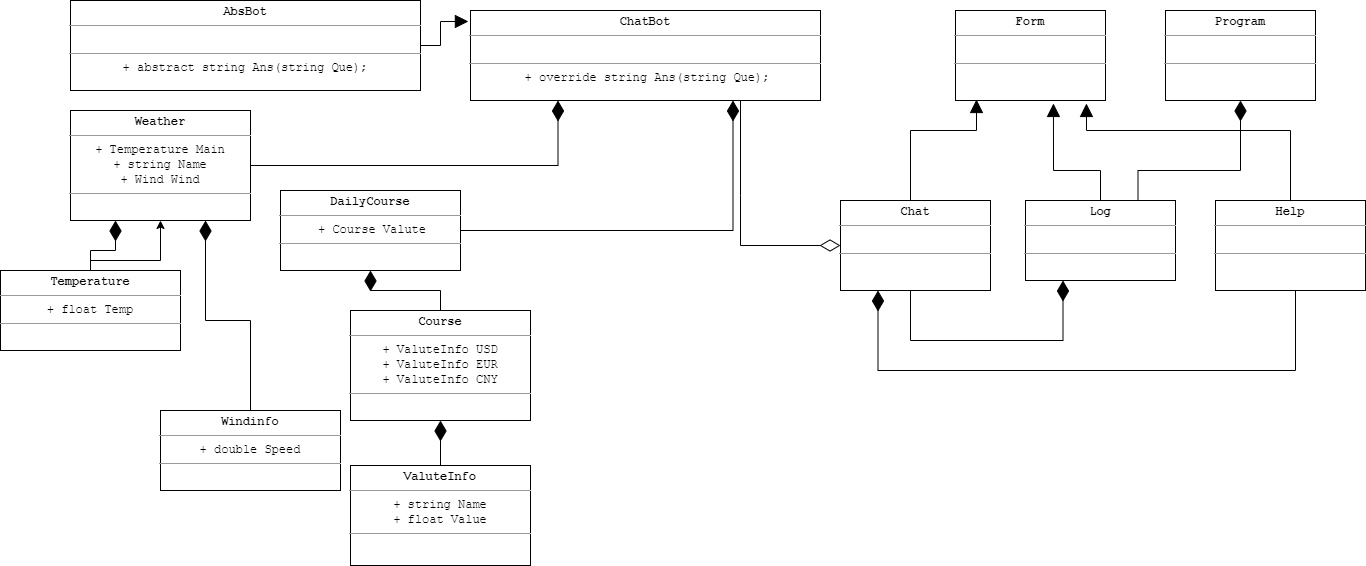

The diagram above was exported from draw.io. Its source (the exported page's mxGraphModel, read from the mxfile embedded in the PNG):
<mxGraphModel dx="1182" dy="784" grid="1" gridSize="10" guides="1" tooltips="1" connect="1" arrows="1" fold="1" page="0" pageScale="1" pageWidth="827" pageHeight="1169" math="0" shadow="0">
  <root>
    <mxCell id="0" />
    <mxCell id="1" parent="0" />
    <mxCell id="lAgYNrEpFJ8TQG6eiaLK-3" style="edgeStyle=orthogonalEdgeStyle;rounded=0;orthogonalLoop=1;jettySize=auto;html=1;entryX=-0.006;entryY=0.122;entryDx=0;entryDy=0;strokeWidth=1;endArrow=block;endFill=1;endSize=11;exitX=1;exitY=0.5;exitDx=0;exitDy=0;entryPerimeter=0;" parent="1" source="lAgYNrEpFJ8TQG6eiaLK-1" target="lAgYNrEpFJ8TQG6eiaLK-2" edge="1">
      <mxGeometry relative="1" as="geometry" />
    </mxCell>
    <mxCell id="lAgYNrEpFJ8TQG6eiaLK-1" value="&lt;p style=&quot;margin: 4px 0px 0px&quot;&gt;&lt;font face=&quot;Courier New&quot;&gt;&lt;b&gt;AbsBot&lt;/b&gt;&lt;br&gt;&lt;/font&gt;&lt;/p&gt;&lt;hr size=&quot;1&quot;&gt;&lt;p style=&quot;margin: 0px 0px 0px 4px&quot;&gt;&lt;font face=&quot;Courier New&quot;&gt;&lt;br&gt;&lt;/font&gt;&lt;/p&gt;&lt;hr size=&quot;1&quot;&gt;&lt;font face=&quot;Courier New&quot;&gt;+ abstract&amp;nbsp;&lt;/font&gt;&lt;span style=&quot;font-family: &amp;#34;courier new&amp;#34;&quot;&gt;string Ans(string Que);&lt;/span&gt;&lt;font face=&quot;Courier New&quot;&gt;&lt;br&gt;&lt;/font&gt;" style="verticalAlign=top;align=center;overflow=fill;fontSize=12;fontFamily=Helvetica;html=1;" parent="1" vertex="1">
      <mxGeometry x="-120" y="50" width="350" height="90" as="geometry" />
    </mxCell>
    <mxCell id="lAgYNrEpFJ8TQG6eiaLK-37" style="edgeStyle=orthogonalEdgeStyle;rounded=0;orthogonalLoop=1;jettySize=auto;html=1;entryX=0;entryY=0.5;entryDx=0;entryDy=0;startArrow=none;startFill=0;startSize=18;endArrow=diamondThin;endFill=0;endSize=18;strokeWidth=1;" parent="1" source="lAgYNrEpFJ8TQG6eiaLK-2" target="lAgYNrEpFJ8TQG6eiaLK-5" edge="1">
      <mxGeometry relative="1" as="geometry">
        <Array as="points">
          <mxPoint x="550" y="245" />
          <mxPoint x="550" y="375" />
        </Array>
      </mxGeometry>
    </mxCell>
    <mxCell id="lAgYNrEpFJ8TQG6eiaLK-2" value="&lt;p style=&quot;margin: 4px 0px 0px&quot;&gt;&lt;b style=&quot;font-family: &amp;#34;courier new&amp;#34;&quot;&gt;ChatBot&lt;/b&gt;&lt;br&gt;&lt;/p&gt;&lt;hr size=&quot;1&quot;&gt;&lt;p style=&quot;margin: 0px 0px 0px 4px&quot;&gt;&lt;font face=&quot;Courier New&quot;&gt;&lt;br&gt;&lt;/font&gt;&lt;/p&gt;&lt;hr size=&quot;1&quot;&gt;&lt;p style=&quot;margin: 0px 0px 0px 4px&quot;&gt;&lt;font face=&quot;Courier New&quot;&gt;+ override string Ans(string Que);&lt;/font&gt;&lt;br&gt;&lt;/p&gt;" style="verticalAlign=top;align=center;overflow=fill;fontSize=12;fontFamily=Helvetica;html=1;" parent="1" vertex="1">
      <mxGeometry x="280" y="60" width="350" height="90" as="geometry" />
    </mxCell>
    <mxCell id="lAgYNrEpFJ8TQG6eiaLK-4" value="&lt;p style=&quot;margin: 4px 0px 0px&quot;&gt;&lt;font face=&quot;Courier New&quot;&gt;&lt;b&gt;Form&lt;/b&gt;&lt;/font&gt;&lt;/p&gt;&lt;hr size=&quot;1&quot;&gt;&lt;p style=&quot;margin: 0px 0px 0px 4px&quot;&gt;&lt;font face=&quot;Courier New&quot;&gt;&lt;br&gt;&lt;/font&gt;&lt;/p&gt;&lt;hr size=&quot;1&quot;&gt;&lt;font face=&quot;Courier New&quot;&gt;&lt;br&gt;&lt;/font&gt;" style="verticalAlign=top;align=center;overflow=fill;fontSize=12;fontFamily=Helvetica;html=1;" parent="1" vertex="1">
      <mxGeometry x="765" y="60" width="150" height="90" as="geometry" />
    </mxCell>
    <mxCell id="lAgYNrEpFJ8TQG6eiaLK-15" style="edgeStyle=orthogonalEdgeStyle;rounded=0;orthogonalLoop=1;jettySize=auto;html=1;entryX=0.14;entryY=0.989;entryDx=0;entryDy=0;entryPerimeter=0;endArrow=block;endFill=1;endSize=11;strokeWidth=1;" parent="1" target="lAgYNrEpFJ8TQG6eiaLK-4" edge="1">
      <mxGeometry relative="1" as="geometry">
        <Array as="points">
          <mxPoint x="720" y="180" />
          <mxPoint x="786" y="180" />
        </Array>
        <mxPoint x="720" y="250" as="sourcePoint" />
      </mxGeometry>
    </mxCell>
    <mxCell id="lAgYNrEpFJ8TQG6eiaLK-31" style="edgeStyle=orthogonalEdgeStyle;rounded=0;orthogonalLoop=1;jettySize=auto;html=1;entryX=0.25;entryY=1;entryDx=0;entryDy=0;endArrow=diamondThin;endFill=1;endSize=18;strokeWidth=1;" parent="1" target="lAgYNrEpFJ8TQG6eiaLK-6" edge="1">
      <mxGeometry relative="1" as="geometry">
        <Array as="points">
          <mxPoint x="720" y="390" />
          <mxPoint x="873" y="390" />
        </Array>
        <mxPoint x="720" y="340" as="sourcePoint" />
      </mxGeometry>
    </mxCell>
    <mxCell id="lAgYNrEpFJ8TQG6eiaLK-5" value="&lt;p style=&quot;margin: 4px 0px 0px&quot;&gt;&lt;font face=&quot;Courier New&quot;&gt;&lt;b&gt;Chat&lt;/b&gt;&lt;/font&gt;&lt;/p&gt;&lt;hr size=&quot;1&quot;&gt;&lt;p style=&quot;margin: 0px 0px 0px 4px&quot;&gt;&lt;font face=&quot;Courier New&quot;&gt;&lt;br&gt;&lt;/font&gt;&lt;/p&gt;&lt;hr size=&quot;1&quot;&gt;&lt;font face=&quot;Courier New&quot;&gt;&lt;br&gt;&lt;/font&gt;" style="verticalAlign=top;align=center;overflow=fill;fontSize=12;fontFamily=Helvetica;html=1;" parent="1" vertex="1">
      <mxGeometry x="650" y="250" width="150" height="90" as="geometry" />
    </mxCell>
    <mxCell id="lAgYNrEpFJ8TQG6eiaLK-18" style="edgeStyle=orthogonalEdgeStyle;rounded=0;orthogonalLoop=1;jettySize=auto;html=1;entryX=0.653;entryY=1.033;entryDx=0;entryDy=0;entryPerimeter=0;endArrow=block;endFill=1;endSize=11;strokeWidth=1;" parent="1" source="lAgYNrEpFJ8TQG6eiaLK-6" target="lAgYNrEpFJ8TQG6eiaLK-4" edge="1">
      <mxGeometry relative="1" as="geometry">
        <Array as="points">
          <mxPoint x="910" y="220" />
          <mxPoint x="863" y="220" />
        </Array>
      </mxGeometry>
    </mxCell>
    <mxCell id="lAgYNrEpFJ8TQG6eiaLK-6" value="&lt;p style=&quot;margin: 4px 0px 0px&quot;&gt;&lt;font face=&quot;Courier New&quot;&gt;&lt;b&gt;Log&lt;/b&gt;&lt;/font&gt;&lt;/p&gt;&lt;hr size=&quot;1&quot;&gt;&lt;p style=&quot;margin: 0px 0px 0px 4px&quot;&gt;&lt;font face=&quot;Courier New&quot;&gt;&lt;br&gt;&lt;/font&gt;&lt;/p&gt;&lt;hr size=&quot;1&quot;&gt;&lt;font face=&quot;Courier New&quot;&gt;&lt;br&gt;&lt;/font&gt;" style="verticalAlign=top;align=center;overflow=fill;fontSize=12;fontFamily=Helvetica;html=1;" parent="1" vertex="1">
      <mxGeometry x="835" y="250" width="150" height="80" as="geometry" />
    </mxCell>
    <mxCell id="lAgYNrEpFJ8TQG6eiaLK-16" style="edgeStyle=orthogonalEdgeStyle;rounded=0;orthogonalLoop=1;jettySize=auto;html=1;entryX=0.873;entryY=1.033;entryDx=0;entryDy=0;entryPerimeter=0;endArrow=block;endFill=1;endSize=11;strokeWidth=1;" parent="1" source="lAgYNrEpFJ8TQG6eiaLK-7" target="lAgYNrEpFJ8TQG6eiaLK-4" edge="1">
      <mxGeometry relative="1" as="geometry">
        <Array as="points">
          <mxPoint x="1100" y="180" />
          <mxPoint x="896" y="180" />
        </Array>
      </mxGeometry>
    </mxCell>
    <mxCell id="lAgYNrEpFJ8TQG6eiaLK-33" style="edgeStyle=orthogonalEdgeStyle;rounded=0;orthogonalLoop=1;jettySize=auto;html=1;entryX=0.25;entryY=1;entryDx=0;entryDy=0;endArrow=diamondThin;endFill=1;endSize=18;strokeWidth=1;" parent="1" source="lAgYNrEpFJ8TQG6eiaLK-7" target="lAgYNrEpFJ8TQG6eiaLK-5" edge="1">
      <mxGeometry relative="1" as="geometry">
        <Array as="points">
          <mxPoint x="1105" y="420" />
          <mxPoint x="688" y="420" />
        </Array>
      </mxGeometry>
    </mxCell>
    <mxCell id="lAgYNrEpFJ8TQG6eiaLK-7" value="&lt;p style=&quot;margin: 4px 0px 0px&quot;&gt;&lt;font face=&quot;Courier New&quot;&gt;&lt;b&gt;Help&lt;/b&gt;&lt;/font&gt;&lt;/p&gt;&lt;hr size=&quot;1&quot;&gt;&lt;p style=&quot;margin: 0px 0px 0px 4px&quot;&gt;&lt;font face=&quot;Courier New&quot;&gt;&lt;br&gt;&lt;/font&gt;&lt;/p&gt;&lt;hr size=&quot;1&quot;&gt;&lt;font face=&quot;Courier New&quot;&gt;&lt;br&gt;&lt;/font&gt;" style="verticalAlign=top;align=center;overflow=fill;fontSize=12;fontFamily=Helvetica;html=1;" parent="1" vertex="1">
      <mxGeometry x="1025" y="250" width="150" height="90" as="geometry" />
    </mxCell>
    <mxCell id="lAgYNrEpFJ8TQG6eiaLK-35" style="edgeStyle=orthogonalEdgeStyle;rounded=0;orthogonalLoop=1;jettySize=auto;html=1;entryX=0.75;entryY=1;entryDx=0;entryDy=0;startArrow=none;startFill=0;startSize=18;endArrow=diamondThin;endFill=1;endSize=18;strokeWidth=1;" parent="1" source="lAgYNrEpFJ8TQG6eiaLK-19" target="lAgYNrEpFJ8TQG6eiaLK-2" edge="1">
      <mxGeometry relative="1" as="geometry" />
    </mxCell>
    <mxCell id="lAgYNrEpFJ8TQG6eiaLK-19" value="&lt;p style=&quot;margin: 4px 0px 0px&quot;&gt;&lt;font face=&quot;Courier New&quot;&gt;&lt;b&gt;DailyCourse&lt;/b&gt;&lt;/font&gt;&lt;br&gt;&lt;/p&gt;&lt;hr size=&quot;1&quot;&gt;&lt;p style=&quot;margin: 0px 0px 0px 4px&quot;&gt;&lt;font face=&quot;Courier New&quot;&gt;+ Course Valute&lt;br&gt;&lt;/font&gt;&lt;/p&gt;&lt;hr size=&quot;1&quot;&gt;&lt;font face=&quot;Courier New&quot;&gt;&lt;br&gt;&lt;/font&gt;" style="verticalAlign=top;align=center;overflow=fill;fontSize=12;fontFamily=Helvetica;html=1;" parent="1" vertex="1">
      <mxGeometry x="90" y="240" width="180" height="80" as="geometry" />
    </mxCell>
    <mxCell id="lAgYNrEpFJ8TQG6eiaLK-22" style="edgeStyle=orthogonalEdgeStyle;rounded=0;orthogonalLoop=1;jettySize=auto;html=1;entryX=0.5;entryY=1;entryDx=0;entryDy=0;endArrow=diamondThin;endFill=1;endSize=18;strokeWidth=1;" parent="1" source="lAgYNrEpFJ8TQG6eiaLK-20" target="lAgYNrEpFJ8TQG6eiaLK-19" edge="1">
      <mxGeometry relative="1" as="geometry" />
    </mxCell>
    <mxCell id="lAgYNrEpFJ8TQG6eiaLK-20" value="&lt;p style=&quot;margin: 4px 0px 0px&quot;&gt;&lt;font face=&quot;Courier New&quot;&gt;&lt;b&gt;Course&lt;/b&gt;&lt;/font&gt;&lt;br&gt;&lt;/p&gt;&lt;hr size=&quot;1&quot;&gt;&lt;p style=&quot;margin: 0px 0px 0px 4px&quot;&gt;&lt;/p&gt;&lt;font face=&quot;Courier New&quot;&gt;+ ValuteInfo USD&lt;br&gt;&lt;/font&gt;&lt;span style=&quot;font-family: &amp;#34;courier new&amp;#34;&quot;&gt;+ ValuteInfo EUR&lt;br&gt;&lt;/span&gt;&lt;span style=&quot;font-family: &amp;#34;courier new&amp;#34;&quot;&gt;+ ValuteInfo CNY&lt;/span&gt;&lt;font face=&quot;Courier New&quot;&gt;&lt;br&gt;&lt;/font&gt;&lt;hr size=&quot;1&quot;&gt;&lt;font face=&quot;Courier New&quot;&gt;&lt;br&gt;&lt;/font&gt;" style="verticalAlign=top;align=center;overflow=fill;fontSize=12;fontFamily=Helvetica;html=1;" parent="1" vertex="1">
      <mxGeometry x="160" y="360" width="180" height="110" as="geometry" />
    </mxCell>
    <mxCell id="lAgYNrEpFJ8TQG6eiaLK-23" style="edgeStyle=orthogonalEdgeStyle;rounded=0;orthogonalLoop=1;jettySize=auto;html=1;entryX=0.5;entryY=1;entryDx=0;entryDy=0;endArrow=diamondThin;endFill=1;endSize=18;strokeWidth=1;" parent="1" source="lAgYNrEpFJ8TQG6eiaLK-21" target="lAgYNrEpFJ8TQG6eiaLK-20" edge="1">
      <mxGeometry relative="1" as="geometry" />
    </mxCell>
    <mxCell id="lAgYNrEpFJ8TQG6eiaLK-21" value="&lt;p style=&quot;margin: 4px 0px 0px&quot;&gt;&lt;font face=&quot;Courier New&quot;&gt;&lt;b&gt;ValuteInfo&lt;/b&gt;&lt;/font&gt;&lt;br&gt;&lt;/p&gt;&lt;hr size=&quot;1&quot;&gt;&lt;p style=&quot;margin: 0px 0px 0px 4px&quot;&gt;&lt;/p&gt;&lt;font face=&quot;Courier New&quot;&gt;+ string Name&lt;br&gt;+ float Value&lt;br&gt;&lt;/font&gt;&lt;hr size=&quot;1&quot;&gt;&lt;font face=&quot;Courier New&quot;&gt;&lt;br&gt;&lt;/font&gt;" style="verticalAlign=top;align=center;overflow=fill;fontSize=12;fontFamily=Helvetica;html=1;" parent="1" vertex="1">
      <mxGeometry x="160" y="515" width="180" height="100" as="geometry" />
    </mxCell>
    <mxCell id="lAgYNrEpFJ8TQG6eiaLK-34" style="edgeStyle=orthogonalEdgeStyle;rounded=0;orthogonalLoop=1;jettySize=auto;html=1;entryX=0.25;entryY=1;entryDx=0;entryDy=0;startArrow=none;startFill=0;startSize=18;endArrow=diamondThin;endFill=1;endSize=18;strokeWidth=1;" parent="1" source="lAgYNrEpFJ8TQG6eiaLK-24" target="lAgYNrEpFJ8TQG6eiaLK-2" edge="1">
      <mxGeometry relative="1" as="geometry" />
    </mxCell>
    <mxCell id="lAgYNrEpFJ8TQG6eiaLK-24" value="&lt;p style=&quot;margin: 4px 0px 0px&quot;&gt;&lt;font face=&quot;Courier New&quot;&gt;&lt;b&gt;Weather&lt;/b&gt;&lt;/font&gt;&lt;br&gt;&lt;/p&gt;&lt;hr size=&quot;1&quot;&gt;&lt;p style=&quot;margin: 0px 0px 0px 4px&quot;&gt;&lt;/p&gt;&lt;font face=&quot;Courier New&quot;&gt;+ Temperature Main&lt;br&gt;+ string Name&lt;br&gt;+ Wind Wind&lt;br&gt;&lt;/font&gt;&lt;hr size=&quot;1&quot;&gt;&lt;font face=&quot;Courier New&quot;&gt;&lt;br&gt;&lt;/font&gt;" style="verticalAlign=top;align=center;overflow=fill;fontSize=12;fontFamily=Helvetica;html=1;" parent="1" vertex="1">
      <mxGeometry x="-120" y="160" width="180" height="110" as="geometry" />
    </mxCell>
    <mxCell id="lAgYNrEpFJ8TQG6eiaLK-27" style="edgeStyle=orthogonalEdgeStyle;rounded=0;orthogonalLoop=1;jettySize=auto;html=1;entryX=0.25;entryY=1;entryDx=0;entryDy=0;endArrow=diamondThin;endFill=1;endSize=18;strokeWidth=1;" parent="1" source="lAgYNrEpFJ8TQG6eiaLK-25" target="lAgYNrEpFJ8TQG6eiaLK-24" edge="1">
      <mxGeometry relative="1" as="geometry" />
    </mxCell>
    <mxCell id="Bd4-P_QLe6c6ZYKRTF-C-1" value="" style="edgeStyle=orthogonalEdgeStyle;rounded=0;orthogonalLoop=1;jettySize=auto;html=1;exitX=0.633;exitY=0;exitDx=0;exitDy=0;exitPerimeter=0;" parent="1" source="lAgYNrEpFJ8TQG6eiaLK-25" target="lAgYNrEpFJ8TQG6eiaLK-24" edge="1">
      <mxGeometry relative="1" as="geometry">
        <Array as="points">
          <mxPoint x="-100" y="320" />
          <mxPoint x="-100" y="310" />
          <mxPoint x="-30" y="310" />
        </Array>
      </mxGeometry>
    </mxCell>
    <mxCell id="lAgYNrEpFJ8TQG6eiaLK-25" value="&lt;p style=&quot;margin: 4px 0px 0px&quot;&gt;&lt;font face=&quot;Courier New&quot;&gt;&lt;b&gt;Temperature&lt;/b&gt;&lt;/font&gt;&lt;br&gt;&lt;/p&gt;&lt;hr size=&quot;1&quot;&gt;&lt;p style=&quot;margin: 0px 0px 0px 4px&quot;&gt;&lt;/p&gt;&lt;font face=&quot;Courier New&quot;&gt;+ float Temp&lt;br&gt;&lt;/font&gt;&lt;hr size=&quot;1&quot;&gt;&lt;font face=&quot;Courier New&quot;&gt;&lt;br&gt;&lt;/font&gt;" style="verticalAlign=top;align=center;overflow=fill;fontSize=12;fontFamily=Helvetica;html=1;" parent="1" vertex="1">
      <mxGeometry x="-190" y="320" width="180" height="80" as="geometry" />
    </mxCell>
    <mxCell id="lAgYNrEpFJ8TQG6eiaLK-28" style="edgeStyle=orthogonalEdgeStyle;rounded=0;orthogonalLoop=1;jettySize=auto;html=1;entryX=0.75;entryY=1;entryDx=0;entryDy=0;endArrow=diamondThin;endFill=1;endSize=18;strokeWidth=1;" parent="1" source="lAgYNrEpFJ8TQG6eiaLK-26" target="lAgYNrEpFJ8TQG6eiaLK-24" edge="1">
      <mxGeometry relative="1" as="geometry" />
    </mxCell>
    <mxCell id="lAgYNrEpFJ8TQG6eiaLK-26" value="&lt;p style=&quot;margin: 4px 0px 0px&quot;&gt;&lt;font face=&quot;Courier New&quot;&gt;&lt;b&gt;Windinfo&lt;/b&gt;&lt;/font&gt;&lt;br&gt;&lt;/p&gt;&lt;hr size=&quot;1&quot;&gt;&lt;p style=&quot;margin: 0px 0px 0px 4px&quot;&gt;&lt;/p&gt;&lt;font face=&quot;Courier New&quot;&gt;+ double Speed&lt;br&gt;&lt;/font&gt;&lt;hr size=&quot;1&quot;&gt;&lt;font face=&quot;Courier New&quot;&gt;&lt;br&gt;&lt;/font&gt;" style="verticalAlign=top;align=center;overflow=fill;fontSize=12;fontFamily=Helvetica;html=1;" parent="1" vertex="1">
      <mxGeometry x="-30" y="460" width="180" height="80" as="geometry" />
    </mxCell>
    <mxCell id="lAgYNrEpFJ8TQG6eiaLK-30" style="edgeStyle=orthogonalEdgeStyle;rounded=0;orthogonalLoop=1;jettySize=auto;html=1;entryX=0.75;entryY=0;entryDx=0;entryDy=0;endArrow=none;endFill=0;endSize=18;strokeWidth=1;startArrow=diamondThin;startFill=1;startSize=18;" parent="1" source="lAgYNrEpFJ8TQG6eiaLK-29" target="lAgYNrEpFJ8TQG6eiaLK-6" edge="1">
      <mxGeometry relative="1" as="geometry">
        <Array as="points">
          <mxPoint x="1050" y="220" />
          <mxPoint x="948" y="220" />
        </Array>
      </mxGeometry>
    </mxCell>
    <mxCell id="lAgYNrEpFJ8TQG6eiaLK-29" value="&lt;p style=&quot;margin: 4px 0px 0px&quot;&gt;&lt;font face=&quot;Courier New&quot;&gt;&lt;b&gt;Program&lt;/b&gt;&lt;/font&gt;&lt;/p&gt;&lt;hr size=&quot;1&quot;&gt;&lt;p style=&quot;margin: 0px 0px 0px 4px&quot;&gt;&lt;font face=&quot;Courier New&quot;&gt;&lt;br&gt;&lt;/font&gt;&lt;/p&gt;&lt;hr size=&quot;1&quot;&gt;&lt;font face=&quot;Courier New&quot;&gt;&lt;br&gt;&lt;/font&gt;" style="verticalAlign=top;align=center;overflow=fill;fontSize=12;fontFamily=Helvetica;html=1;" parent="1" vertex="1">
      <mxGeometry x="975" y="60" width="150" height="90" as="geometry" />
    </mxCell>
  </root>
</mxGraphModel>